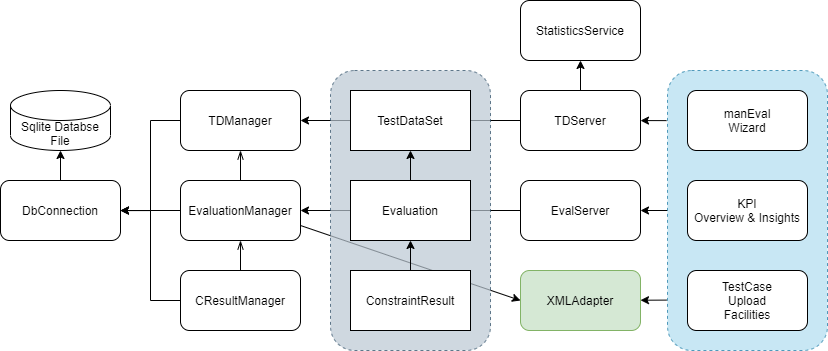

The diagram above was exported from draw.io. Its source (the exported page's mxGraphModel, read from the mxfile embedded in the PNG):
<mxGraphModel dx="1185" dy="1790" grid="1" gridSize="10" guides="1" tooltips="1" connect="1" arrows="1" fold="1" page="1" pageScale="1" pageWidth="827" pageHeight="1169" math="0" shadow="0">
  <root>
    <mxCell id="0" />
    <mxCell id="1" parent="0" />
    <mxCell id="QhkVWU0tKuYpOTZeS_d1-26" style="edgeStyle=orthogonalEdgeStyle;rounded=0;orthogonalLoop=1;jettySize=auto;html=1;exitX=0;exitY=0.5;exitDx=0;exitDy=0;entryX=1;entryY=0.5;entryDx=0;entryDy=0;endArrow=classic;endFill=1;endSize=6;" edge="1" parent="1" source="QhkVWU0tKuYpOTZeS_d1-19" target="QhkVWU0tKuYpOTZeS_d1-5">
      <mxGeometry relative="1" as="geometry" />
    </mxCell>
    <mxCell id="QhkVWU0tKuYpOTZeS_d1-27" style="rounded=0;orthogonalLoop=1;jettySize=auto;html=1;exitX=0;exitY=0.5;exitDx=0;exitDy=0;entryX=1;entryY=0.5;entryDx=0;entryDy=0;endArrow=classic;endFill=1;endSize=6;" edge="1" parent="1" source="QhkVWU0tKuYpOTZeS_d1-20" target="QhkVWU0tKuYpOTZeS_d1-4">
      <mxGeometry relative="1" as="geometry" />
    </mxCell>
    <mxCell id="QhkVWU0tKuYpOTZeS_d1-22" style="edgeStyle=orthogonalEdgeStyle;rounded=0;orthogonalLoop=1;jettySize=auto;html=1;exitX=0;exitY=0.5;exitDx=0;exitDy=0;endArrow=classic;endFill=1;endSize=6;" edge="1" parent="1" source="QhkVWU0tKuYpOTZeS_d1-4">
      <mxGeometry relative="1" as="geometry">
        <mxPoint x="280" y="180.1034482758621" as="targetPoint" />
      </mxGeometry>
    </mxCell>
    <mxCell id="QhkVWU0tKuYpOTZeS_d1-24" style="edgeStyle=orthogonalEdgeStyle;rounded=0;orthogonalLoop=1;jettySize=auto;html=1;entryX=0.5;entryY=1;entryDx=0;entryDy=0;endArrow=openThin;endFill=0;endSize=7;" edge="1" parent="1" source="QhkVWU0tKuYpOTZeS_d1-4" target="QhkVWU0tKuYpOTZeS_d1-5">
      <mxGeometry relative="1" as="geometry" />
    </mxCell>
    <mxCell id="QhkVWU0tKuYpOTZeS_d1-29" style="edgeStyle=none;rounded=0;orthogonalLoop=1;jettySize=auto;html=1;exitX=1;exitY=0.75;exitDx=0;exitDy=0;entryX=0;entryY=0.5;entryDx=0;entryDy=0;endArrow=classic;endFill=1;endSize=6;" edge="1" parent="1" source="QhkVWU0tKuYpOTZeS_d1-4" target="QhkVWU0tKuYpOTZeS_d1-6">
      <mxGeometry relative="1" as="geometry" />
    </mxCell>
    <mxCell id="QhkVWU0tKuYpOTZeS_d1-4" value="EvaluationManager" style="rounded=1;whiteSpace=wrap;html=1;" vertex="1" parent="1">
      <mxGeometry x="340" y="150" width="120" height="60" as="geometry" />
    </mxCell>
    <mxCell id="QhkVWU0tKuYpOTZeS_d1-21" style="edgeStyle=orthogonalEdgeStyle;rounded=0;orthogonalLoop=1;jettySize=auto;html=1;exitX=0;exitY=0.5;exitDx=0;exitDy=0;entryX=1;entryY=0.5;entryDx=0;entryDy=0;endArrow=classic;endFill=1;endSize=6;" edge="1" parent="1" source="QhkVWU0tKuYpOTZeS_d1-5" target="QhkVWU0tKuYpOTZeS_d1-9">
      <mxGeometry relative="1" as="geometry" />
    </mxCell>
    <mxCell id="QhkVWU0tKuYpOTZeS_d1-5" value="TDManager" style="rounded=1;whiteSpace=wrap;html=1;" vertex="1" parent="1">
      <mxGeometry x="340" y="60" width="120" height="60" as="geometry" />
    </mxCell>
    <mxCell id="QhkVWU0tKuYpOTZeS_d1-43" style="edgeStyle=none;rounded=0;orthogonalLoop=1;jettySize=auto;html=1;entryX=-0.006;entryY=0.82;entryDx=0;entryDy=0;entryPerimeter=0;startArrow=classic;startFill=1;endArrow=none;endFill=0;endSize=6;" edge="1" parent="1" source="QhkVWU0tKuYpOTZeS_d1-6" target="QhkVWU0tKuYpOTZeS_d1-36">
      <mxGeometry relative="1" as="geometry" />
    </mxCell>
    <mxCell id="QhkVWU0tKuYpOTZeS_d1-6" value="XMLAdapter" style="rounded=1;whiteSpace=wrap;html=1;fillColor=#d5e8d4;strokeColor=#82b366;" vertex="1" parent="1">
      <mxGeometry x="680" y="240" width="120" height="60" as="geometry" />
    </mxCell>
    <mxCell id="QhkVWU0tKuYpOTZeS_d1-7" value="StatisticsService" style="rounded=1;whiteSpace=wrap;html=1;" vertex="1" parent="1">
      <mxGeometry x="680" y="-30" width="120" height="60" as="geometry" />
    </mxCell>
    <mxCell id="QhkVWU0tKuYpOTZeS_d1-12" style="edgeStyle=orthogonalEdgeStyle;rounded=0;orthogonalLoop=1;jettySize=auto;html=1;entryX=0.5;entryY=1;entryDx=0;entryDy=0;endArrow=openThin;endFill=0;endSize=7;" edge="1" parent="1" source="QhkVWU0tKuYpOTZeS_d1-8" target="QhkVWU0tKuYpOTZeS_d1-4">
      <mxGeometry relative="1" as="geometry" />
    </mxCell>
    <mxCell id="QhkVWU0tKuYpOTZeS_d1-23" style="edgeStyle=orthogonalEdgeStyle;rounded=0;orthogonalLoop=1;jettySize=auto;html=1;entryX=1;entryY=0.5;entryDx=0;entryDy=0;endArrow=classic;endFill=1;endSize=6;" edge="1" parent="1" source="QhkVWU0tKuYpOTZeS_d1-8" target="QhkVWU0tKuYpOTZeS_d1-9">
      <mxGeometry relative="1" as="geometry" />
    </mxCell>
    <mxCell id="QhkVWU0tKuYpOTZeS_d1-8" value="CResultManager" style="rounded=1;whiteSpace=wrap;html=1;" vertex="1" parent="1">
      <mxGeometry x="340" y="240" width="120" height="60" as="geometry" />
    </mxCell>
    <mxCell id="QhkVWU0tKuYpOTZeS_d1-44" style="edgeStyle=none;rounded=0;orthogonalLoop=1;jettySize=auto;html=1;exitX=0.5;exitY=0;exitDx=0;exitDy=0;entryX=0.5;entryY=1;entryDx=0;entryDy=0;entryPerimeter=0;startArrow=none;startFill=0;endArrow=classic;endFill=1;endSize=6;" edge="1" parent="1" source="QhkVWU0tKuYpOTZeS_d1-9" target="QhkVWU0tKuYpOTZeS_d1-16">
      <mxGeometry relative="1" as="geometry" />
    </mxCell>
    <mxCell id="QhkVWU0tKuYpOTZeS_d1-9" value="DbConnection" style="rounded=1;whiteSpace=wrap;html=1;" vertex="1" parent="1">
      <mxGeometry x="160" y="150" width="120" height="60" as="geometry" />
    </mxCell>
    <mxCell id="QhkVWU0tKuYpOTZeS_d1-16" value="Sqlite Databse&lt;br&gt;File" style="shape=cylinder3;whiteSpace=wrap;html=1;boundedLbl=1;backgroundOutline=1;size=15;" vertex="1" parent="1">
      <mxGeometry x="170" y="60" width="100" height="60" as="geometry" />
    </mxCell>
    <mxCell id="QhkVWU0tKuYpOTZeS_d1-18" value="" style="rounded=1;whiteSpace=wrap;html=1;dashed=1;opacity=70;fillColor=#bac8d3;strokeColor=#23445d;" vertex="1" parent="1">
      <mxGeometry x="490" y="40" width="160" height="280" as="geometry" />
    </mxCell>
    <mxCell id="QhkVWU0tKuYpOTZeS_d1-31" style="edgeStyle=none;rounded=0;orthogonalLoop=1;jettySize=auto;html=1;exitX=0.5;exitY=0;exitDx=0;exitDy=0;entryX=0.5;entryY=1;entryDx=0;entryDy=0;endArrow=classic;endFill=1;endSize=6;" edge="1" parent="1" source="QhkVWU0tKuYpOTZeS_d1-1" target="QhkVWU0tKuYpOTZeS_d1-3">
      <mxGeometry relative="1" as="geometry" />
    </mxCell>
    <mxCell id="QhkVWU0tKuYpOTZeS_d1-1" value="Evaluation" style="rounded=0;whiteSpace=wrap;html=1;" vertex="1" parent="1">
      <mxGeometry x="510" y="150" width="120" height="60" as="geometry" />
    </mxCell>
    <mxCell id="QhkVWU0tKuYpOTZeS_d1-30" style="edgeStyle=none;rounded=0;orthogonalLoop=1;jettySize=auto;html=1;exitX=0.5;exitY=0;exitDx=0;exitDy=0;entryX=0.5;entryY=1;entryDx=0;entryDy=0;endArrow=classic;endFill=1;endSize=6;" edge="1" parent="1" source="QhkVWU0tKuYpOTZeS_d1-2" target="QhkVWU0tKuYpOTZeS_d1-1">
      <mxGeometry relative="1" as="geometry" />
    </mxCell>
    <mxCell id="QhkVWU0tKuYpOTZeS_d1-2" value="ConstraintResult" style="rounded=0;whiteSpace=wrap;html=1;" vertex="1" parent="1">
      <mxGeometry x="510" y="240" width="120" height="60" as="geometry" />
    </mxCell>
    <mxCell id="QhkVWU0tKuYpOTZeS_d1-3" value="TestDataSet" style="rounded=0;whiteSpace=wrap;html=1;" vertex="1" parent="1">
      <mxGeometry x="510" y="60" width="120" height="60" as="geometry" />
    </mxCell>
    <mxCell id="QhkVWU0tKuYpOTZeS_d1-34" style="edgeStyle=none;rounded=0;orthogonalLoop=1;jettySize=auto;html=1;exitX=0.5;exitY=0;exitDx=0;exitDy=0;entryX=0.5;entryY=1;entryDx=0;entryDy=0;endArrow=classic;endFill=1;endSize=6;" edge="1" parent="1" source="QhkVWU0tKuYpOTZeS_d1-19" target="QhkVWU0tKuYpOTZeS_d1-7">
      <mxGeometry relative="1" as="geometry" />
    </mxCell>
    <mxCell id="QhkVWU0tKuYpOTZeS_d1-41" style="edgeStyle=none;rounded=0;orthogonalLoop=1;jettySize=auto;html=1;entryX=-0.006;entryY=0.179;entryDx=0;entryDy=0;entryPerimeter=0;endArrow=none;endFill=0;endSize=6;startArrow=classic;startFill=1;" edge="1" parent="1" source="QhkVWU0tKuYpOTZeS_d1-19" target="QhkVWU0tKuYpOTZeS_d1-36">
      <mxGeometry relative="1" as="geometry" />
    </mxCell>
    <mxCell id="QhkVWU0tKuYpOTZeS_d1-19" value="TDServer" style="rounded=1;whiteSpace=wrap;html=1;" vertex="1" parent="1">
      <mxGeometry x="680" y="60" width="120" height="60" as="geometry" />
    </mxCell>
    <mxCell id="QhkVWU0tKuYpOTZeS_d1-42" style="edgeStyle=none;rounded=0;orthogonalLoop=1;jettySize=auto;html=1;entryX=0;entryY=0.5;entryDx=0;entryDy=0;startArrow=classic;startFill=1;endArrow=none;endFill=0;endSize=6;" edge="1" parent="1" source="QhkVWU0tKuYpOTZeS_d1-20" target="QhkVWU0tKuYpOTZeS_d1-36">
      <mxGeometry relative="1" as="geometry" />
    </mxCell>
    <mxCell id="QhkVWU0tKuYpOTZeS_d1-20" value="EvalServer" style="rounded=1;whiteSpace=wrap;html=1;" vertex="1" parent="1">
      <mxGeometry x="680" y="150" width="120" height="60" as="geometry" />
    </mxCell>
    <mxCell id="QhkVWU0tKuYpOTZeS_d1-36" value="" style="rounded=1;whiteSpace=wrap;html=1;dashed=1;opacity=70;fillColor=#b1ddf0;strokeColor=#10739e;" vertex="1" parent="1">
      <mxGeometry x="827" y="40" width="160" height="280" as="geometry" />
    </mxCell>
    <mxCell id="QhkVWU0tKuYpOTZeS_d1-37" value="manEval&lt;br&gt;Wizard" style="rounded=1;whiteSpace=wrap;html=1;" vertex="1" parent="1">
      <mxGeometry x="847" y="60" width="120" height="60" as="geometry" />
    </mxCell>
    <mxCell id="QhkVWU0tKuYpOTZeS_d1-38" value="KPI&lt;br&gt;Overview &amp;amp; Insights" style="rounded=1;whiteSpace=wrap;html=1;" vertex="1" parent="1">
      <mxGeometry x="847" y="150" width="120" height="60" as="geometry" />
    </mxCell>
    <mxCell id="QhkVWU0tKuYpOTZeS_d1-40" value="TestCase&lt;br&gt;Upload&lt;br&gt;Facilities" style="rounded=1;whiteSpace=wrap;html=1;" vertex="1" parent="1">
      <mxGeometry x="847" y="240" width="120" height="60" as="geometry" />
    </mxCell>
  </root>
</mxGraphModel>